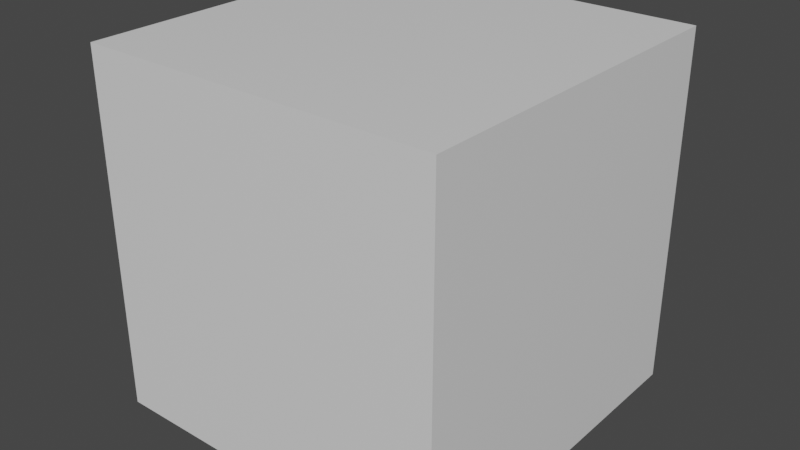 # Source: cube.blend  (saved by Blender 2.80.75; exported with 4.5.12 LTS)
import bpy
from mathutils import Matrix  # noqa: F401  (used for matrix-valued properties, if any)

bpy.ops.wm.read_factory_settings(use_empty=True)
scene = bpy.context.scene
scene.name = 'Scene'

# ---- materials (node trees are filled in below, after node groups)
mat_material = bpy.data.materials.new('Material')
mat_material.alpha_threshold = 0.0
mat_material.use_transparent_shadow = False
mat_material.line_color = (0.0, 0.0, 0.0, 1.0)

# ---- material node trees
mat_material.use_nodes = True; mat_material.node_tree.nodes.clear()
_N = mat_material.node_tree.nodes; _L = mat_material.node_tree.links
n0 = _N.new('ShaderNodeOutputMaterial'); n0.name = 'Material Output'; n0.location = (300, 300)
n1 = _N.new('ShaderNodeBsdfPrincipled'); n1.name = 'Principled BSDF'; n1.location = (10, 300)
n1.distribution = 'GGX'
n1.subsurface_method = 'BURLEY'
n1.inputs[2].default_value = 0.4
n1.inputs[3].default_value = 1.45
n1.inputs[27].default_value = (0.0, 0.0, 0.0, 1.0)
n1.inputs[28].default_value = 1.0
_L.new(n1.outputs[0], n0.inputs[0])
n0.is_active_output = True

# ---- world
world_world = bpy.data.worlds.new('World'); scene.world = world_world
world_world.use_nodes = True; world_world.node_tree.nodes.clear()
_N = world_world.node_tree.nodes; _L = world_world.node_tree.links
n0 = _N.new('ShaderNodeOutputWorld'); n0.name = 'World Output'; n0.location = (300, 300)
n1 = _N.new('ShaderNodeBackground'); n1.name = 'Background'; n1.location = (10, 300)
n1.inputs[0].default_value = (0.05088, 0.05088, 0.05088, 1.0)
_L.new(n1.outputs[0], n0.inputs[0])
n0.is_active_output = True
world_world.color = (0.05088, 0.05088, 0.05088)
world_world.use_sun_shadow = False
world_world.sun_shadow_jitter_overblur = 0.0

# ---- meshes
me_cube = bpy.data.meshes.new('Cube')
me_cube.from_pydata([(1.0, 1.0, 1.0), (1.0, 1.0, -1.0), (1.0, -1.0, 1.0), (1.0, -1.0, -1.0), (-1.0, 1.0, 1.0), (-1.0, 1.0, -1.0), (-1.0, -1.0, 1.0), (-1.0, -1.0, -1.0)], [], [(0, 4, 6, 2), (3, 2, 6, 7), (7, 6, 4, 5), (5, 1, 3, 7), (1, 0, 2, 3), (5, 4, 0, 1)])
_uv = me_cube.uv_layers.new(name='UVMap')
_uv.uv.foreach_set('vector', [0.375, 0.0, 0.625, 0.0, 0.625, 0.25, 0.375, 0.25, 0.375, 0.25, 0.625, 0.25, 0.625, 0.5, 0.375, 0.5, 0.375, 0.5, 0.625, 0.5, 0.625, 0.75, 0.375, 0.75, 0.375, 0.75, 0.625, 0.75, 0.625, 1.0, 0.375, 1.0, 0.125, 0.5, 0.375, 0.5, 0.375, 0.75, 0.125, 0.75, 0.625, 0.5, 0.875, 0.5, 0.875, 0.75, 0.625, 0.75])
me_cube.materials.append(mat_material)
me_cube.use_remesh_preserve_volume = False
me_cube.use_remesh_preserve_attributes = False
me_cube.use_mirror_vertex_groups = False
me_cube.update()

# ---- objects
ob_cube = bpy.data.objects.new('Cube', me_cube)

# ---- transforms, parenting, visibility, modifiers, constraints
ob_cube.location = (0.0, 0.0, 0.0)
ob_cube.lock_rotations_4d = False
ob_cube.empty_display_type = 'ARROWS'
ob_cube.lineart.crease_threshold = 0.0

# ---- collection membership
scene.collection.objects.link(ob_cube)

# ---- scene / render settings (as saved in the file)
scene.frame_start = 1; scene.frame_end = 250; scene.frame_set(1)
scene.render.engine = 'BLENDER_EEVEE_NEXT'
scene.cycles.use_denoising = False
scene.cycles.samples = 128
scene.cycles.sampling_pattern = 'TABULATED_SOBOL'
scene.cycles.use_adaptive_sampling = False
scene.cycles.use_light_tree = False
scene.view_settings.view_transform = 'Filmic'
bpy.context.view_layer.update()

# ---- added for rendering (the .blend has no active camera and no usable light): camera, sun
cam_auto = bpy.data.cameras.new('AutoCamera')
cam_auto.lens = 50.0
cam_auto.sensor_width = 36.0
cam_auto.clip_end = 1000.0
ob_auto_camera = bpy.data.objects.new('AutoCamera', cam_auto)
scene.collection.objects.link(ob_auto_camera)
ob_auto_camera.location = (3.20507, -3.84609, 2.56406)
ob_auto_camera.rotation_euler = (1.09748, -7.21219e-08, 0.694738)
scene.camera = ob_auto_camera
light_auto_sun = bpy.data.lights.new('AutoSun', 'SUN')
light_auto_sun.energy = 3.0
light_auto_sun.angle = 0.0523599
ob_auto_sun = bpy.data.objects.new('AutoSun', light_auto_sun)
scene.collection.objects.link(ob_auto_sun)
ob_auto_sun.rotation_euler = (0.872665, 0.174533, 0.523599)
bpy.context.view_layer.update()
